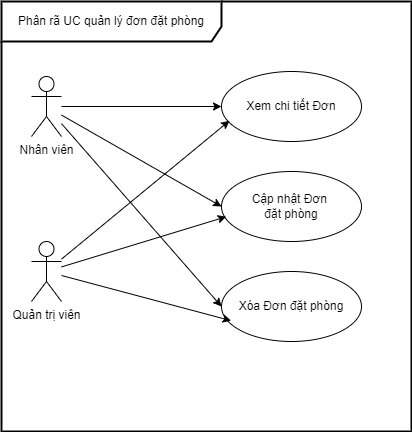

The diagram above was exported from draw.io. Its source (the exported page's mxGraphModel, read from the mxfile embedded in the PNG):
<mxGraphModel dx="1050" dy="621" grid="1" gridSize="10" guides="1" tooltips="1" connect="1" arrows="1" fold="1" page="1" pageScale="1" pageWidth="850" pageHeight="1100" math="0" shadow="0">
  <root>
    <mxCell id="0" />
    <mxCell id="1" parent="0" />
    <mxCell id="8_EIP5Mms0r7aY3FJXCr-2" style="rounded=0;orthogonalLoop=1;jettySize=auto;html=1;entryX=0;entryY=0.5;entryDx=0;entryDy=0;" edge="1" parent="1" source="8_EIP5Mms0r7aY3FJXCr-5" target="8_EIP5Mms0r7aY3FJXCr-7">
      <mxGeometry relative="1" as="geometry" />
    </mxCell>
    <mxCell id="8_EIP5Mms0r7aY3FJXCr-3" style="rounded=0;orthogonalLoop=1;jettySize=auto;html=1;entryX=0;entryY=0.5;entryDx=0;entryDy=0;" edge="1" parent="1" source="8_EIP5Mms0r7aY3FJXCr-5" target="8_EIP5Mms0r7aY3FJXCr-8">
      <mxGeometry relative="1" as="geometry" />
    </mxCell>
    <mxCell id="8_EIP5Mms0r7aY3FJXCr-4" style="rounded=0;orthogonalLoop=1;jettySize=auto;html=1;entryX=0;entryY=0.5;entryDx=0;entryDy=0;" edge="1" parent="1" source="8_EIP5Mms0r7aY3FJXCr-5" target="8_EIP5Mms0r7aY3FJXCr-10">
      <mxGeometry relative="1" as="geometry" />
    </mxCell>
    <mxCell id="8_EIP5Mms0r7aY3FJXCr-5" value="Nhân viên" style="shape=umlActor;verticalLabelPosition=bottom;verticalAlign=top;html=1;" vertex="1" parent="1">
      <mxGeometry x="60" y="235" width="30" height="60" as="geometry" />
    </mxCell>
    <mxCell id="8_EIP5Mms0r7aY3FJXCr-7" value="Xem chi tiết Đơn" style="ellipse;whiteSpace=wrap;html=1;" vertex="1" parent="1">
      <mxGeometry x="250" y="230" width="140" height="70" as="geometry" />
    </mxCell>
    <mxCell id="8_EIP5Mms0r7aY3FJXCr-8" value="Cập nhật Đơn&amp;nbsp;&lt;div&gt;đặt phòng&lt;/div&gt;" style="ellipse;whiteSpace=wrap;html=1;" vertex="1" parent="1">
      <mxGeometry x="250" y="330" width="140" height="70" as="geometry" />
    </mxCell>
    <mxCell id="8_EIP5Mms0r7aY3FJXCr-9" value="Phân rã UC quản lý đơn đặt phòng" style="shape=umlFrame;whiteSpace=wrap;html=1;pointerEvents=0;width=220;height=40;strokeWidth=2;" vertex="1" parent="1">
      <mxGeometry x="30" y="160" width="410" height="430" as="geometry" />
    </mxCell>
    <mxCell id="8_EIP5Mms0r7aY3FJXCr-10" value="Xóa Đơn đặt phòng" style="ellipse;whiteSpace=wrap;html=1;" vertex="1" parent="1">
      <mxGeometry x="250" y="430" width="140" height="70" as="geometry" />
    </mxCell>
    <mxCell id="2vkNWF2ZQn7g0miakhmg-3" style="rounded=0;orthogonalLoop=1;jettySize=auto;html=1;entryX=0.034;entryY=0.646;entryDx=0;entryDy=0;entryPerimeter=0;" edge="1" parent="1" source="2vkNWF2ZQn7g0miakhmg-1" target="8_EIP5Mms0r7aY3FJXCr-8">
      <mxGeometry relative="1" as="geometry" />
    </mxCell>
    <mxCell id="2vkNWF2ZQn7g0miakhmg-1" value="Quản trị viên" style="shape=umlActor;verticalLabelPosition=bottom;verticalAlign=top;html=1;" vertex="1" parent="1">
      <mxGeometry x="60" y="400" width="30" height="60" as="geometry" />
    </mxCell>
    <mxCell id="2vkNWF2ZQn7g0miakhmg-2" style="rounded=0;orthogonalLoop=1;jettySize=auto;html=1;entryX=0.057;entryY=0.703;entryDx=0;entryDy=0;entryPerimeter=0;" edge="1" parent="1" source="2vkNWF2ZQn7g0miakhmg-1" target="8_EIP5Mms0r7aY3FJXCr-7">
      <mxGeometry relative="1" as="geometry" />
    </mxCell>
    <mxCell id="2vkNWF2ZQn7g0miakhmg-4" style="rounded=0;orthogonalLoop=1;jettySize=auto;html=1;entryX=0.069;entryY=0.703;entryDx=0;entryDy=0;entryPerimeter=0;" edge="1" parent="1" source="2vkNWF2ZQn7g0miakhmg-1" target="8_EIP5Mms0r7aY3FJXCr-10">
      <mxGeometry relative="1" as="geometry" />
    </mxCell>
  </root>
</mxGraphModel>